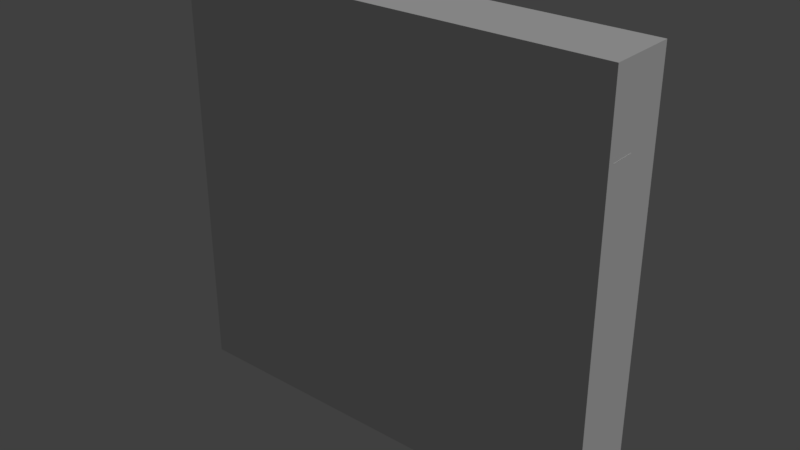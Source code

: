 # Source: sign_direction.blend  (saved by Blender 2.79.0; exported with 4.5.12 LTS)
import bpy
from mathutils import Matrix  # noqa: F401  (used for matrix-valued properties, if any)

bpy.ops.wm.read_factory_settings(use_empty=True)
scene = bpy.context.scene
scene.name = 'Scene'

# ---- collections
col_collection_1 = bpy.data.collections.new('Collection 1'); scene.collection.children.link(col_collection_1)

# ---- materials (node trees are filled in below, after node groups)
mat_sign = bpy.data.materials.new('sign')
mat_sign.alpha_threshold = 0.0
mat_sign.use_transparent_shadow = False
mat_sign.roughness = 0.5
mat_sign.specular_intensity = 0.0

# ---- material node trees

# ---- world
world_world = bpy.data.worlds.new('World'); scene.world = world_world
world_world.color = (0.05088, 0.05088, 0.05088)
world_world.use_sun_shadow = False
world_world.sun_shadow_jitter_overblur = 0.0
world_world.cycles.sampling_method = 'MANUAL'

# ---- lights
light_hemi = bpy.data.lights.new('Hemi', 'SUN')
light_hemi.transmission_factor = 0.0
light_hemi.angle = 0.1993
light_hemi.energy = 1.0
light_hemi.shadow_buffer_clip_start = 0.5
light_hemi.shadow_soft_size = 0.1
light_hemi.shadow_cascade_max_distance = 1000.0

# ---- meshes
me_signdirectionmesh = bpy.data.meshes.new('SignDirectionMesh')
me_signdirectionmesh.from_pydata([(-0.2218, 0.06017, 1.86), (-0.1239, 0.06017, -0.1402), (0.2218, 0.06017, 1.86), (0.1239, 0.06017, -0.1402), (-0.2218, -0.06017, 1.86), (-0.1239, -0.06017, -0.1402), (0.2218, -0.06017, 1.86), (0.1239, -0.06017, -0.1402), (-0.9125, -0.01568, 1.724), (-0.9314, -0.01568, 1.288), (0.9125, -0.01568, 1.818), (0.9314, -0.01568, 1.194), (-0.9125, -0.136, 1.724), (-0.9314, -0.136, 1.288), (0.9125, -0.136, 1.818), (0.9314, -0.136, 1.194), (1.201, -0.01568, 1.506), (-0.9219, -0.01568, 1.506), (-0.9219, -0.136, 1.506), (1.201, -0.136, 1.506)], [], [(0, 4, 6, 2), (5, 1, 3, 7), (3, 2, 6, 7), (1, 0, 2, 3), (5, 4, 0, 1), (7, 6, 4, 5), (8, 12, 14, 10), (13, 9, 11, 15), (16, 10, 14, 19), (17, 8, 10, 16), (18, 12, 8, 17), (19, 14, 12, 18), (15, 19, 18, 13), (13, 18, 17, 9), (9, 17, 16, 11), (11, 16, 19, 15)])
_uv = me_signdirectionmesh.uv_layers.new(name='UVMap')
_uv.uv.foreach_set('vector', [0.0, 0.0, 0.0, 0.0, 0.0, 0.0, 0.0, 0.0, 0.0, 0.0, 0.0, 0.0, 0.0, 0.0, 0.0, 0.0, 0.0, 0.0, 0.0, 0.0, 0.0, 0.0, 0.0, 0.0, 0.0, 0.0, 0.0, 0.0, 0.0, 0.0, 0.0, 0.0, 0.0, 0.0, 0.0, 0.0, 0.0, 0.0, 0.0, 0.0, 0.0, 0.0, 0.0, 0.0, 0.0, 0.0, 0.0, 0.0, 0.0, 0.0, 0.0, 0.0, 0.0, 0.0, 0.0, 0.0, 0.0, 0.0, 0.0, 0.0, 0.0, 0.0, 0.0, 0.0, 0.0, 0.0, 0.0, 0.0, 0.0, 0.0, 0.0, 0.0, 0.0, 0.0, 0.0, 0.0, 0.0, 0.0, 0.0, 0.0, 0.0, 0.0, 0.0, 0.0, 0.0, 0.0, 0.0, 0.0, 0.0, 0.0, 0.0, 0.0, 0.0, 0.0, 0.0, 0.0, 0.0, 0.0, 0.0, 0.0, 0.0, 0.0, 0.0, 0.0, 0.0, 0.0, 0.0, 0.0, 0.0, 0.0, 0.0, 0.0, 0.0, 0.0, 0.0, 0.0, 0.0, 0.0, 0.0, 0.0, 0.0, 0.0, 0.0, 0.0, 0.0, 0.0, 0.0, 0.0])
me_signdirectionmesh.materials.append(mat_sign)
me_signdirectionmesh.use_remesh_preserve_volume = False
me_signdirectionmesh.use_remesh_preserve_attributes = False
me_signdirectionmesh.use_mirror_vertex_groups = False
me_signdirectionmesh.update()
me_signdirectioncollider = bpy.data.meshes.new('SignDirectionCollider')
me_signdirectioncollider.from_pydata([(-0.9266, 0.1661, 1.876), (-0.9266, 0.1661, -0.1358), (1.2, 0.1661, 1.876), (1.2, 0.1661, -0.1358), (-0.9266, -0.1661, 1.876), (-0.9266, -0.1661, -0.1358), (1.2, -0.1661, 1.876), (1.2, -0.1661, -0.1358)], [], [(0, 4, 6, 2), (5, 1, 3, 7), (3, 2, 6, 7), (1, 0, 2, 3), (5, 4, 0, 1), (7, 6, 4, 5)])
me_signdirectioncollider.use_remesh_preserve_volume = False
me_signdirectioncollider.use_remesh_preserve_attributes = False
me_signdirectioncollider.use_mirror_vertex_groups = False
me_signdirectioncollider.update()

# ---- objects
ob_signdirectionmesh = bpy.data.objects.new('SignDirectionMesh', me_signdirectionmesh)
ob_signdirectioncollider__colonly = bpy.data.objects.new('SignDirectionCollider -colonly', me_signdirectioncollider)
ob_hemi = bpy.data.objects.new('Hemi', light_hemi)

# ---- transforms, parenting, visibility, modifiers, constraints
ob_signdirectionmesh.location = (0.0, 0.0, 0.0)
ob_signdirectionmesh.lineart.crease_threshold = 0.0
ob_signdirectioncollider__colonly.parent = ob_signdirectionmesh
ob_signdirectioncollider__colonly.location = (0.0, 0.0, 0.0)
ob_signdirectioncollider__colonly.display_type = 'WIRE'
ob_signdirectioncollider__colonly.show_name = True
ob_signdirectioncollider__colonly.show_wire = True
ob_signdirectioncollider__colonly.show_all_edges = True
ob_signdirectioncollider__colonly.show_in_front = True
ob_signdirectioncollider__colonly.lineart.crease_threshold = 0.0
ob_hemi.location = (0.0, 0.0, 0.0)
ob_hemi.rotation_euler = (-0.588, 0.4478, -0.281)
ob_hemi.hide_viewport = True
ob_hemi.lineart.crease_threshold = 0.0

# ---- collection membership
col_collection_1.objects.link(ob_signdirectionmesh)
col_collection_1.objects.link(ob_signdirectioncollider__colonly)
col_collection_1.objects.link(ob_hemi)

# ---- scene / render settings (as saved in the file)
scene.frame_start = 1; scene.frame_end = 250; scene.frame_set(1)
scene.render.engine = 'BLENDER_EEVEE_NEXT'
scene.render.resolution_percentage = 50
scene.render.dither_intensity = 0.0
scene.cycles.use_denoising = False
scene.cycles.samples = 128
scene.cycles.sampling_pattern = 'TABULATED_SOBOL'
scene.cycles.use_adaptive_sampling = False
scene.cycles.use_light_tree = False
scene.cycles.blur_glossy = 0.0
scene.cycles.sample_clamp_indirect = 0.0
scene.view_settings.view_transform = 'Standard'
bpy.context.view_layer.update()

# ---- added for rendering (the .blend has no active camera): camera
cam_auto = bpy.data.cameras.new('AutoCamera')
cam_auto.lens = 50.0
cam_auto.sensor_width = 36.0
cam_auto.clip_end = 1000.0
ob_auto_camera = bpy.data.objects.new('AutoCamera', cam_auto)
scene.collection.objects.link(ob_auto_camera)
ob_auto_camera.location = (2.86765, -3.27927, 3.05408)
ob_auto_camera.rotation_euler = (1.09748, -7.21219e-08, 0.694738)
scene.camera = ob_auto_camera
bpy.context.view_layer.update()
